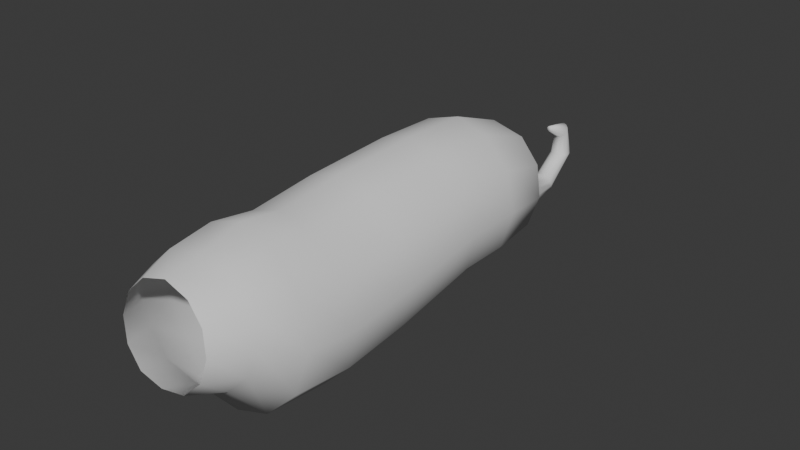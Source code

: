 # Source: jaguar.blend  (saved by Blender 5.2.44; exported with 4.5.12 LTS)
import bpy
from mathutils import Matrix  # noqa: F401  (used for matrix-valued properties, if any)

bpy.ops.wm.read_factory_settings(use_empty=True)
scene = bpy.context.scene
scene.name = 'Scene'

# ---- collections
col_collection = bpy.data.collections.new('Collection'); scene.collection.children.link(col_collection)

# ---- world
world_world = bpy.data.worlds.new('World'); scene.world = world_world
world_world.use_nodes = True; world_world.node_tree.nodes.clear()
_N = world_world.node_tree.nodes; _L = world_world.node_tree.links
n0 = _N.new('ShaderNodeOutputWorld'); n0.name = 'World Output'; n0.location = (200, 100)
n1 = _N.new('ShaderNodeBackground'); n1.name = 'Background'; n1.location = (-200, 100)
n1.inputs[0].default_value = (0.05088, 0.05088, 0.05088, 1.0)
_L.new(n1.outputs[0], n0.inputs[0])
n0.is_active_output = True
world_world.color = (0.05088, 0.05088, 0.05088)
world_world.sun_shadow_jitter_overblur = 0.0

# ---- meshes
me_cylinder = bpy.data.meshes.new('Cylinder')
me_cylinder.from_pydata([(0.0, 1.105, -1.187), (0.0, 1.119, 0.2051), (0.498, 0.9528, -1.187), (0.5044, 0.9538, 0.2051), (0.9134, 0.5373, -1.187), (0.9551, 0.5031, 0.2051), (1.066, -0.03017, -1.187), (1.12, -0.1126, 0.2051), (0.9134, -0.5977, -1.187), (0.9551, -0.7283, 0.2051), (0.498, -1.013, -1.187), (0.5044, -1.179, 0.2051), (0.0, -1.165, -1.187), (0.0, -1.344, 0.2051), (0.9084, -0.6385, -1.973), (0.8368, 0.2197, -2.961), (1.058, -0.0849, -2.052), (0.9571, -0.2161, -2.853), (0.9084, 0.4687, -2.13), (0.8368, -0.6518, -2.744), (0.4991, 0.8739, -2.188), (0.0, -1.192, -1.895), (0.0, 1.022, -2.209), (0.4991, -1.044, -1.916), (0.5082, 0.5387, -3.04), (0.0, -1.088, -2.636), (0.0, 0.6554, -3.069), (0.5082, -0.9708, -2.665), (0.0, 1.061, 1.215), (0.5044, 0.8964, 1.215), (0.9551, 0.4457, 1.215), (1.12, -0.17, 1.215), (0.9551, -0.7857, 1.215), (0.5044, -1.236, 1.215), (0.0, -1.401, 1.215), (0.0, 1.196, 1.838), (0.5043, 1.032, 1.864), (0.9579, 0.5839, 1.937), (1.124, -0.02788, 2.035), (0.9579, -0.6396, 2.134), (0.5043, -1.087, 2.206), (0.0, -1.251, 2.232), (0.0, 1.054, 2.453), (0.5305, 0.9496, 2.475), (0.8234, 0.663, 2.535), (0.9306, 0.2715, 2.618), (0.8234, -0.12, 2.701), (0.5305, -0.4066, 2.761), (0.0, -0.5115, 2.783), (0.0, 0.9962, 2.976), (0.3718, 0.8862, 2.995), (0.6146, 0.6485, 3.045), (0.7035, 0.3239, 3.114), (0.6146, -0.0007008, 3.182), (0.3718, -0.2383, 3.232), (0.0, -0.3023, 3.25), (0.2105, -0.5225, -3.25), (0.0, 0.2085, -3.532), (0.0, -0.5706, -3.229), (0.2105, 0.1523, -3.511), (0.3635, -0.3799, -3.305), (0.4195, -0.1851, -3.38), (0.3635, 0.009682, -3.456), (0.1398, -1.046, -3.844), (0.0, -0.6528, -4.0), (0.0, -1.083, -3.833), (0.1398, -0.6738, -3.989), (0.2243, -0.9676, -3.875), (0.2552, -0.8601, -3.917), (0.2243, -0.7526, -3.958), (0.07953, -1.057, -4.469), (0.0, -0.7621, -4.403), (0.0, -1.077, -4.478), (0.07953, -0.7852, -4.404), (0.1387, -0.9999, -4.456), (0.1603, -0.9213, -4.437), (0.1387, -0.8427, -4.418), (0.08004, -0.5831, -5.044), (0.0, -0.557, -4.769), (0.0, -0.5814, -5.063), (0.08004, -0.562, -4.79), (0.134, -0.5787, -4.99), (0.1537, -0.5725, -4.917), (0.134, -0.5664, -4.843), (0.04985, -0.1041, -4.977), (0.0, -0.2675, -4.816), (0.0, -0.09117, -4.987), (0.04985, -0.2569, -4.828), (0.09489, -0.1364, -4.946), (0.1114, -0.1805, -4.903), (0.09489, -0.2246, -4.86), (0.02439, -0.007149, -4.577), (0.0, -0.09607, -4.579), (0.0, -0.002111, -4.578), (0.02439, -0.08852, -4.578), (0.04159, -0.02434, -4.577), (0.04789, -0.04783, -4.577), (0.04159, -0.07132, -4.578)], [], [(0, 1, 3, 2), (2, 3, 5, 4), (4, 5, 7, 6), (6, 7, 9, 8), (8, 9, 11, 10), (10, 11, 13, 12), (16, 14, 19, 17), (4, 6, 16, 18), (0, 2, 20, 22), (8, 10, 23, 14), (22, 20, 24, 26), (2, 4, 18, 20), (6, 8, 14, 16), (10, 12, 21, 23), (23, 21, 25, 27), (18, 16, 17, 15), (14, 23, 27, 19), (20, 18, 15, 24), (5, 3, 29, 30), (11, 9, 32, 33), (3, 1, 28, 29), (7, 5, 30, 31), (13, 11, 33, 34), (9, 7, 31, 32), (30, 29, 36, 37), (33, 32, 39, 40), (31, 30, 37, 38), (29, 28, 35, 36), (34, 33, 40, 41), (32, 31, 38, 39), (40, 39, 46, 47), (38, 37, 44, 45), (36, 35, 42, 43), (41, 40, 47, 48), (39, 38, 45, 46), (37, 36, 43, 44), (47, 46, 53, 54), (45, 44, 51, 52), (43, 42, 49, 50), (48, 47, 54, 55), (46, 45, 52, 53), (44, 43, 50, 51), (15, 17, 61, 62), (26, 24, 59, 57), (19, 27, 56, 60), (17, 19, 60, 61), (24, 15, 62, 59), (27, 25, 58, 56), (57, 59, 66, 64), (61, 60, 67, 68), (62, 61, 68, 69), (56, 58, 65, 63), (59, 62, 69, 66), (60, 56, 63, 67), (67, 63, 70, 74), (64, 66, 73, 71), (68, 67, 74, 75), (69, 68, 75, 76), (63, 65, 72, 70), (66, 69, 76, 73), (71, 73, 80, 78), (75, 74, 81, 82), (76, 75, 82, 83), (70, 72, 79, 77), (73, 76, 83, 80), (74, 70, 77, 81), (82, 81, 88, 89), (83, 82, 89, 90), (77, 79, 86, 84), (80, 83, 90, 87), (81, 77, 84, 88), (78, 80, 87, 85), (89, 88, 95, 96), (90, 89, 96, 97), (84, 86, 93, 91), (87, 90, 97, 94), (88, 84, 91, 95), (85, 87, 94, 92), (92, 94, 97, 96, 95, 91, 93)])
me_cylinder.polygons.foreach_set('use_smooth', [True] * 79)
_uv = me_cylinder.uv_layers.new(name='UVMap')
_uv.uv.foreach_set('vector', [1.0, 0.5, 1.0, 1.0, 0.9167, 1.0, 0.9167, 0.5, 0.9167, 0.5, 0.9167, 1.0, 0.8333, 1.0, 0.8333, 0.5, 0.8333, 0.5, 0.8333, 1.0, 0.75, 1.0, 0.75, 0.5, 0.75, 0.5, 0.75, 1.0, 0.6667, 1.0, 0.6667, 0.5, 0.6667, 0.5, 0.6667, 1.0, 0.5833, 1.0, 0.5833, 0.5, 0.5833, 0.5, 0.5833, 1.0, 0.5, 1.0, 0.5, 0.5, 0.75, 0.5, 0.6667, 0.5, 0.6667, 0.5, 0.75, 0.5, 0.8333, 0.5, 0.75, 0.5, 0.75, 0.5, 0.8333, 0.5, 1.0, 0.5, 0.9167, 0.5, 0.9167, 0.5, 1.0, 0.5, 0.6667, 0.5, 0.5833, 0.5, 0.5833, 0.5, 0.6667, 0.5, 1.0, 0.5, 0.9167, 0.5, 0.9167, 0.5, 1.0, 0.5, 0.9167, 0.5, 0.8333, 0.5, 0.8333, 0.5, 0.9167, 0.5, 0.75, 0.5, 0.6667, 0.5, 0.6667, 0.5, 0.75, 0.5, 0.5833, 0.5, 0.5, 0.5, 0.5, 0.5, 0.5833, 0.5, 0.5833, 0.5, 0.5, 0.5, 0.5, 0.5, 0.5833, 0.5, 0.8333, 0.5, 0.75, 0.5, 0.75, 0.5, 0.8333, 0.5, 0.6667, 0.5, 0.5833, 0.5, 0.5833, 0.5, 0.6667, 0.5, 0.9167, 0.5, 0.8333, 0.5, 0.8333, 0.5, 0.9167, 0.5, 0.8333, 1.0, 0.9167, 1.0, 0.9167, 1.0, 0.8333, 1.0, 0.5833, 1.0, 0.6667, 1.0, 0.6667, 1.0, 0.5833, 1.0, 0.9167, 1.0, 1.0, 1.0, 1.0, 1.0, 0.9167, 1.0, 0.75, 1.0, 0.8333, 1.0, 0.8333, 1.0, 0.75, 1.0, 0.5, 1.0, 0.5833, 1.0, 0.5833, 1.0, 0.5, 1.0, 0.6667, 1.0, 0.75, 1.0, 0.75, 1.0, 0.6667, 1.0, 0.8333, 1.0, 0.9167, 1.0, 0.9167, 1.0, 0.8333, 1.0, 0.5833, 1.0, 0.6667, 1.0, 0.6667, 1.0, 0.5833, 1.0, 0.75, 1.0, 0.8333, 1.0, 0.8333, 1.0, 0.75, 1.0, 0.9167, 1.0, 1.0, 1.0, 1.0, 1.0, 0.9167, 1.0, 0.5, 1.0, 0.5833, 1.0, 0.5833, 1.0, 0.5, 1.0, 0.6667, 1.0, 0.75, 1.0, 0.75, 1.0, 0.6667, 1.0, 0.5833, 1.0, 0.6667, 1.0, 0.6667, 1.0, 0.5833, 1.0, 0.75, 1.0, 0.8333, 1.0, 0.8333, 1.0, 0.75, 1.0, 0.9167, 1.0, 1.0, 1.0, 1.0, 1.0, 0.9167, 1.0, 0.5, 1.0, 0.5833, 1.0, 0.5833, 1.0, 0.5, 1.0, 0.6667, 1.0, 0.75, 1.0, 0.75, 1.0, 0.6667, 1.0, 0.8333, 1.0, 0.9167, 1.0, 0.9167, 1.0, 0.8333, 1.0, 0.5833, 1.0, 0.6667, 1.0, 0.6667, 1.0, 0.5833, 1.0, 0.75, 1.0, 0.8333, 1.0, 0.8333, 1.0, 0.75, 1.0, 0.9167, 1.0, 1.0, 1.0, 1.0, 1.0, 0.9167, 1.0, 0.5, 1.0, 0.5833, 1.0, 0.5833, 1.0, 0.5, 1.0, 0.6667, 1.0, 0.75, 1.0, 0.75, 1.0, 0.6667, 1.0, 0.8333, 1.0, 0.9167, 1.0, 0.9167, 1.0, 0.8333, 1.0, 0.8333, 0.5, 0.75, 0.5, 0.75, 0.5, 0.8333, 0.5, 1.0, 0.5, 0.9167, 0.5, 0.9167, 0.5, 1.0, 0.5, 0.6667, 0.5, 0.5833, 0.5, 0.5833, 0.5, 0.6667, 0.5, 0.75, 0.5, 0.6667, 0.5, 0.6667, 0.5, 0.75, 0.5, 0.9167, 0.5, 0.8333, 0.5, 0.8333, 0.5, 0.9167, 0.5, 0.5833, 0.5, 0.5, 0.5, 0.5, 0.5, 0.5833, 0.5, 1.0, 0.5, 0.9167, 0.5, 0.9167, 0.5, 1.0, 0.5, 0.75, 0.5, 0.6667, 0.5, 0.6667, 0.5, 0.75, 0.5, 0.8333, 0.5, 0.75, 0.5, 0.75, 0.5, 0.8333, 0.5, 0.5833, 0.5, 0.5, 0.5, 0.5, 0.5, 0.5833, 0.5, 0.9167, 0.5, 0.8333, 0.5, 0.8333, 0.5, 0.9167, 0.5, 0.6667, 0.5, 0.5833, 0.5, 0.5833, 0.5, 0.6667, 0.5, 0.6667, 0.5, 0.5833, 0.5, 0.5833, 0.5, 0.6667, 0.5, 1.0, 0.5, 0.9167, 0.5, 0.9167, 0.5, 1.0, 0.5, 0.75, 0.5, 0.6667, 0.5, 0.6667, 0.5, 0.75, 0.5, 0.8333, 0.5, 0.75, 0.5, 0.75, 0.5, 0.8333, 0.5, 0.5833, 0.5, 0.5, 0.5, 0.5, 0.5, 0.5833, 0.5, 0.9167, 0.5, 0.8333, 0.5, 0.8333, 0.5, 0.9167, 0.5, 1.0, 0.5, 0.9167, 0.5, 0.9167, 0.5, 1.0, 0.5, 0.75, 0.5, 0.6667, 0.5, 0.6667, 0.5, 0.75, 0.5, 0.8333, 0.5, 0.75, 0.5, 0.75, 0.5, 0.8333, 0.5, 0.5833, 0.5, 0.5, 0.5, 0.5, 0.5, 0.5833, 0.5, 0.9167, 0.5, 0.8333, 0.5, 0.8333, 0.5, 0.9167, 0.5, 0.6667, 0.5, 0.5833, 0.5, 0.5833, 0.5, 0.6667, 0.5, 0.75, 0.5, 0.6667, 0.5, 0.6667, 0.5, 0.75, 0.5, 0.8333, 0.5, 0.75, 0.5, 0.75, 0.5, 0.8333, 0.5, 0.5833, 0.5, 0.5, 0.5, 0.5, 0.5, 0.5833, 0.5, 0.9167, 0.5, 0.8333, 0.5, 0.8333, 0.5, 0.9167, 0.5, 0.6667, 0.5, 0.5833, 0.5, 0.5833, 0.5, 0.6667, 0.5, 1.0, 0.5, 0.9167, 0.5, 0.9167, 0.5, 1.0, 0.5, 0.75, 0.5, 0.6667, 0.5, 0.6667, 0.5, 0.75, 0.5, 0.8333, 0.5, 0.75, 0.5, 0.75, 0.5, 0.8333, 0.5, 0.5833, 0.5, 0.5, 0.5, 0.5, 0.5, 0.5833, 0.5, 0.9167, 0.5, 0.8333, 0.5, 0.8333, 0.5, 0.9167, 0.5, 0.6667, 0.5, 0.5833, 0.5, 0.5833, 0.5, 0.6667, 0.5, 1.0, 0.5, 0.9167, 0.5, 0.9167, 0.5, 1.0, 0.5, 1.0, 0.5, 0.9167, 0.5, 0.8333, 0.5, 0.75, 0.5, 0.6667, 0.5, 0.5833, 0.5, 0.5, 0.5])
me_cylinder.update()

# ---- objects
ob_empty = bpy.data.objects.new('Empty', None)
ob_cylinder = bpy.data.objects.new('Cylinder', me_cylinder)

# ---- transforms, parenting, visibility, modifiers, constraints
ob_empty.location = (0.0, 0.0, 0.0)
ob_empty.rotation_euler = (1.571, 0.0, 1.571)
ob_empty.empty_display_type = 'IMAGE'
ob_empty.empty_display_size = 5.0
ob_cylinder.location = (2.629e-17, 0.1635, 0.1184)
ob_cylinder.rotation_euler = (1.623, 1.148e-17, 2.969e-19)
ob_cylinder.scale = (0.3932, 0.3932, 0.3932)
_m = ob_cylinder.modifiers.new('Mirror', 'MIRROR')
_m.use_clip = True

# ---- collection membership
col_collection.objects.link(ob_empty)
col_collection.objects.link(ob_cylinder)

# ---- scene / render settings (as saved in the file)
scene.frame_start = 1; scene.frame_end = 250; scene.frame_set(1)
scene.render.engine = 'BLENDER_EEVEE_NEXT'
scene.render.bake_bias = 0.0
scene.render.bake_samples = 0
scene.render.compositor_device = 'GPU'
scene.eevee.use_volume_custom_range = False
scene.eevee.fast_gi_thickness_near = 0.1
scene.eevee.fast_gi_thickness_far = 0.0
scene.eevee.ray_tracing_options.screen_trace_thickness = 0.1
bpy.context.view_layer.update()

# ---- added for rendering (the .blend has no active camera and no usable light): camera, sun
cam_auto = bpy.data.cameras.new('AutoCamera')
cam_auto.lens = 50.0
cam_auto.sensor_width = 36.0
cam_auto.clip_end = 1000.0
ob_auto_camera = bpy.data.objects.new('AutoCamera', cam_auto)
scene.collection.objects.link(ob_auto_camera)
ob_auto_camera.location = (3.36087, -3.51144, 2.78511)
ob_auto_camera.rotation_euler = (1.09748, -7.21219e-08, 0.694738)
scene.camera = ob_auto_camera
light_auto_sun = bpy.data.lights.new('AutoSun', 'SUN')
light_auto_sun.energy = 3.0
light_auto_sun.angle = 0.0523599
ob_auto_sun = bpy.data.objects.new('AutoSun', light_auto_sun)
scene.collection.objects.link(ob_auto_sun)
ob_auto_sun.rotation_euler = (0.872665, 0.174533, 0.523599)
bpy.context.view_layer.update()
